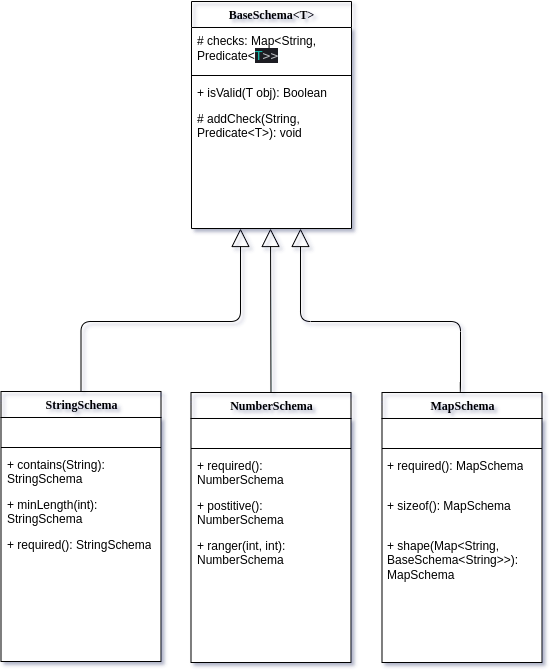

The diagram above was exported from draw.io. Its source (the exported page's mxGraphModel, read from the mxfile embedded in the PNG):
<mxGraphModel dx="1137" dy="761" grid="1" gridSize="10" guides="1" tooltips="1" connect="1" arrows="1" fold="1" page="1" pageScale="1" pageWidth="1100" pageHeight="850" background="none" math="0" shadow="1">
  <root>
    <mxCell id="0" />
    <mxCell id="1" parent="0" />
    <mxCell id="78961159f06e98e8-17" value="BaseSchema&amp;lt;T&amp;gt;" style="swimlane;html=1;fontStyle=1;align=center;verticalAlign=top;childLayout=stackLayout;horizontal=1;startSize=26;horizontalStack=0;resizeParent=1;resizeLast=0;collapsible=1;marginBottom=0;swimlaneFillColor=#ffffff;rounded=0;shadow=0;comic=0;labelBackgroundColor=none;strokeWidth=1;fillColor=none;fontFamily=Verdana;fontSize=12" parent="1" vertex="1">
      <mxGeometry x="481" y="70" width="160" height="227" as="geometry" />
    </mxCell>
    <mxCell id="78961159f06e98e8-21" value="# checks:&amp;nbsp;Map&amp;lt;String, Predicate&amp;lt;&lt;span style=&quot;font-family: &amp;quot;JetBrains Mono&amp;quot;, monospace; font-size: 9.8pt; background-color: rgb(30, 31, 34); color: rgb(22, 186, 172);&quot;&gt;T&lt;/span&gt;&lt;span style=&quot;font-family: &amp;quot;JetBrains Mono&amp;quot;, monospace; font-size: 9.8pt; background-color: rgb(30, 31, 34); color: rgb(188, 190, 196);&quot;&gt;&amp;gt;&amp;gt;&lt;/span&gt;" style="text;html=1;strokeColor=none;fillColor=none;align=left;verticalAlign=top;spacingLeft=4;spacingRight=4;whiteSpace=wrap;overflow=hidden;rotatable=0;points=[[0,0.5],[1,0.5]];portConstraint=eastwest;" parent="78961159f06e98e8-17" vertex="1">
      <mxGeometry y="26" width="160" height="44" as="geometry" />
    </mxCell>
    <mxCell id="78961159f06e98e8-19" value="" style="line;html=1;strokeWidth=1;fillColor=none;align=left;verticalAlign=middle;spacingTop=-1;spacingLeft=3;spacingRight=3;rotatable=0;labelPosition=right;points=[];portConstraint=eastwest;" parent="78961159f06e98e8-17" vertex="1">
      <mxGeometry y="70" width="160" height="8" as="geometry" />
    </mxCell>
    <mxCell id="78961159f06e98e8-27" value="+ isValid(T obj): Boolean" style="text;html=1;strokeColor=none;fillColor=none;align=left;verticalAlign=top;spacingLeft=4;spacingRight=4;whiteSpace=wrap;overflow=hidden;rotatable=0;points=[[0,0.5],[1,0.5]];portConstraint=eastwest;" parent="78961159f06e98e8-17" vertex="1">
      <mxGeometry y="78" width="160" height="26" as="geometry" />
    </mxCell>
    <mxCell id="78961159f06e98e8-20" value="# addCheck(String, Predicate&amp;lt;T&amp;gt;&lt;span style=&quot;background-color: initial;&quot;&gt;): void&lt;/span&gt;" style="text;html=1;strokeColor=none;fillColor=none;align=left;verticalAlign=top;spacingLeft=4;spacingRight=4;whiteSpace=wrap;overflow=hidden;rotatable=0;points=[[0,0.5],[1,0.5]];portConstraint=eastwest;" parent="78961159f06e98e8-17" vertex="1">
      <mxGeometry y="104" width="160" height="42" as="geometry" />
    </mxCell>
    <mxCell id="78961159f06e98e8-128" style="edgeStyle=orthogonalEdgeStyle;html=1;labelBackgroundColor=none;startFill=0;startSize=8;endArrow=block;endFill=0;endSize=16;fontFamily=Verdana;fontSize=12;" parent="1" source="78961159f06e98e8-82" edge="1">
      <mxGeometry relative="1" as="geometry">
        <Array as="points">
          <mxPoint x="371" y="390" />
          <mxPoint x="530" y="390" />
        </Array>
        <mxPoint x="530" y="297" as="targetPoint" />
      </mxGeometry>
    </mxCell>
    <mxCell id="78961159f06e98e8-82" value="StringSchema" style="swimlane;html=1;fontStyle=1;align=center;verticalAlign=top;childLayout=stackLayout;horizontal=1;startSize=26;horizontalStack=0;resizeParent=1;resizeLast=0;collapsible=1;marginBottom=0;swimlaneFillColor=#ffffff;rounded=0;shadow=0;comic=0;labelBackgroundColor=none;strokeWidth=1;fillColor=none;fontFamily=Verdana;fontSize=12" parent="1" vertex="1">
      <mxGeometry x="290.5" y="460.00000000000006" width="160" height="270" as="geometry">
        <mxRectangle x="290.5" y="460.00000000000006" width="110" height="30" as="alternateBounds" />
      </mxGeometry>
    </mxCell>
    <mxCell id="78961159f06e98e8-89" value="&amp;nbsp;" style="text;html=1;strokeColor=none;fillColor=none;align=left;verticalAlign=top;spacingLeft=4;spacingRight=4;whiteSpace=wrap;overflow=hidden;rotatable=0;points=[[0,0.5],[1,0.5]];portConstraint=eastwest;" parent="78961159f06e98e8-82" vertex="1">
      <mxGeometry y="26" width="160" height="26" as="geometry" />
    </mxCell>
    <mxCell id="78961159f06e98e8-90" value="" style="line;html=1;strokeWidth=1;fillColor=none;align=left;verticalAlign=middle;spacingTop=-1;spacingLeft=3;spacingRight=3;rotatable=0;labelPosition=right;points=[];portConstraint=eastwest;" parent="78961159f06e98e8-82" vertex="1">
      <mxGeometry y="52" width="160" height="8" as="geometry" />
    </mxCell>
    <mxCell id="78961159f06e98e8-91" value="+ contains(String): StringSchema" style="text;html=1;strokeColor=none;fillColor=none;align=left;verticalAlign=top;spacingLeft=4;spacingRight=4;whiteSpace=wrap;overflow=hidden;rotatable=0;points=[[0,0.5],[1,0.5]];portConstraint=eastwest;" parent="78961159f06e98e8-82" vertex="1">
      <mxGeometry y="60" width="160" height="40" as="geometry" />
    </mxCell>
    <mxCell id="78961159f06e98e8-94" value="+ minLength(int): StringSchema" style="text;html=1;strokeColor=none;fillColor=none;align=left;verticalAlign=top;spacingLeft=4;spacingRight=4;whiteSpace=wrap;overflow=hidden;rotatable=0;points=[[0,0.5],[1,0.5]];portConstraint=eastwest;" parent="78961159f06e98e8-82" vertex="1">
      <mxGeometry y="100" width="160" height="40" as="geometry" />
    </mxCell>
    <mxCell id="5M8Ums7hvOsXD7INTuUk-3" value="+ required(): StringSchema" style="text;html=1;strokeColor=none;fillColor=none;align=left;verticalAlign=top;spacingLeft=4;spacingRight=4;whiteSpace=wrap;overflow=hidden;rotatable=0;points=[[0,0.5],[1,0.5]];portConstraint=eastwest;" vertex="1" parent="78961159f06e98e8-82">
      <mxGeometry y="140" width="160" height="40" as="geometry" />
    </mxCell>
    <mxCell id="78961159f06e98e8-127" value="" style="edgeStyle=orthogonalEdgeStyle;html=1;labelBackgroundColor=none;startFill=0;startSize=8;endArrow=block;endFill=0;endSize=16;fontFamily=Verdana;fontSize=12;exitX=0.5;exitY=0;exitDx=0;exitDy=0;" parent="1" source="5M8Ums7hvOsXD7INTuUk-4" edge="1">
      <mxGeometry relative="1" as="geometry">
        <mxPoint x="560" y="499" as="sourcePoint" />
        <mxPoint x="560" y="297" as="targetPoint" />
      </mxGeometry>
    </mxCell>
    <mxCell id="78961159f06e98e8-126" style="edgeStyle=orthogonalEdgeStyle;html=1;labelBackgroundColor=none;startFill=0;startSize=8;endArrow=block;endFill=0;endSize=16;fontFamily=Verdana;fontSize=12;exitX=0.5;exitY=0;exitDx=0;exitDy=0;" parent="1" source="5M8Ums7hvOsXD7INTuUk-10" edge="1">
      <mxGeometry relative="1" as="geometry">
        <Array as="points">
          <mxPoint x="750" y="461" />
          <mxPoint x="750" y="390" />
          <mxPoint x="590" y="390" />
        </Array>
        <mxPoint x="740" y="498.9999999999998" as="sourcePoint" />
        <mxPoint x="590" y="297" as="targetPoint" />
      </mxGeometry>
    </mxCell>
    <mxCell id="5M8Ums7hvOsXD7INTuUk-4" value="NumberSchema" style="swimlane;html=1;fontStyle=1;align=center;verticalAlign=top;childLayout=stackLayout;horizontal=1;startSize=26;horizontalStack=0;resizeParent=1;resizeLast=0;collapsible=1;marginBottom=0;swimlaneFillColor=#ffffff;rounded=0;shadow=0;comic=0;labelBackgroundColor=none;strokeWidth=1;fillColor=none;fontFamily=Verdana;fontSize=12" vertex="1" parent="1">
      <mxGeometry x="480.5" y="461.00000000000006" width="160" height="270" as="geometry" />
    </mxCell>
    <mxCell id="5M8Ums7hvOsXD7INTuUk-5" value="&amp;nbsp;" style="text;html=1;strokeColor=none;fillColor=none;align=left;verticalAlign=top;spacingLeft=4;spacingRight=4;whiteSpace=wrap;overflow=hidden;rotatable=0;points=[[0,0.5],[1,0.5]];portConstraint=eastwest;" vertex="1" parent="5M8Ums7hvOsXD7INTuUk-4">
      <mxGeometry y="26" width="160" height="26" as="geometry" />
    </mxCell>
    <mxCell id="5M8Ums7hvOsXD7INTuUk-6" value="" style="line;html=1;strokeWidth=1;fillColor=none;align=left;verticalAlign=middle;spacingTop=-1;spacingLeft=3;spacingRight=3;rotatable=0;labelPosition=right;points=[];portConstraint=eastwest;" vertex="1" parent="5M8Ums7hvOsXD7INTuUk-4">
      <mxGeometry y="52" width="160" height="8" as="geometry" />
    </mxCell>
    <mxCell id="5M8Ums7hvOsXD7INTuUk-7" value="+ required(): NumberSchema" style="text;html=1;strokeColor=none;fillColor=none;align=left;verticalAlign=top;spacingLeft=4;spacingRight=4;whiteSpace=wrap;overflow=hidden;rotatable=0;points=[[0,0.5],[1,0.5]];portConstraint=eastwest;" vertex="1" parent="5M8Ums7hvOsXD7INTuUk-4">
      <mxGeometry y="60" width="160" height="40" as="geometry" />
    </mxCell>
    <mxCell id="5M8Ums7hvOsXD7INTuUk-8" value="+ postitive(): NumberSchema" style="text;html=1;strokeColor=none;fillColor=none;align=left;verticalAlign=top;spacingLeft=4;spacingRight=4;whiteSpace=wrap;overflow=hidden;rotatable=0;points=[[0,0.5],[1,0.5]];portConstraint=eastwest;" vertex="1" parent="5M8Ums7hvOsXD7INTuUk-4">
      <mxGeometry y="100" width="160" height="40" as="geometry" />
    </mxCell>
    <mxCell id="5M8Ums7hvOsXD7INTuUk-9" value="+ ranger(int, int): NumberSchema" style="text;html=1;strokeColor=none;fillColor=none;align=left;verticalAlign=top;spacingLeft=4;spacingRight=4;whiteSpace=wrap;overflow=hidden;rotatable=0;points=[[0,0.5],[1,0.5]];portConstraint=eastwest;" vertex="1" parent="5M8Ums7hvOsXD7INTuUk-4">
      <mxGeometry y="140" width="160" height="40" as="geometry" />
    </mxCell>
    <mxCell id="5M8Ums7hvOsXD7INTuUk-10" value="MapSchema" style="swimlane;html=1;fontStyle=1;align=center;verticalAlign=top;childLayout=stackLayout;horizontal=1;startSize=26;horizontalStack=0;resizeParent=1;resizeLast=0;collapsible=1;marginBottom=0;swimlaneFillColor=#ffffff;rounded=0;shadow=0;comic=0;labelBackgroundColor=none;strokeWidth=1;fillColor=none;fontFamily=Verdana;fontSize=12" vertex="1" parent="1">
      <mxGeometry x="671.5" y="461.00000000000006" width="160" height="270" as="geometry" />
    </mxCell>
    <mxCell id="5M8Ums7hvOsXD7INTuUk-11" value="&amp;nbsp;" style="text;html=1;strokeColor=none;fillColor=none;align=left;verticalAlign=top;spacingLeft=4;spacingRight=4;whiteSpace=wrap;overflow=hidden;rotatable=0;points=[[0,0.5],[1,0.5]];portConstraint=eastwest;" vertex="1" parent="5M8Ums7hvOsXD7INTuUk-10">
      <mxGeometry y="26" width="160" height="26" as="geometry" />
    </mxCell>
    <mxCell id="5M8Ums7hvOsXD7INTuUk-12" value="" style="line;html=1;strokeWidth=1;fillColor=none;align=left;verticalAlign=middle;spacingTop=-1;spacingLeft=3;spacingRight=3;rotatable=0;labelPosition=right;points=[];portConstraint=eastwest;" vertex="1" parent="5M8Ums7hvOsXD7INTuUk-10">
      <mxGeometry y="52" width="160" height="8" as="geometry" />
    </mxCell>
    <mxCell id="5M8Ums7hvOsXD7INTuUk-13" value="+ required(): MapSchema" style="text;html=1;strokeColor=none;fillColor=none;align=left;verticalAlign=top;spacingLeft=4;spacingRight=4;whiteSpace=wrap;overflow=hidden;rotatable=0;points=[[0,0.5],[1,0.5]];portConstraint=eastwest;" vertex="1" parent="5M8Ums7hvOsXD7INTuUk-10">
      <mxGeometry y="60" width="160" height="40" as="geometry" />
    </mxCell>
    <mxCell id="5M8Ums7hvOsXD7INTuUk-14" value="+ sizeof(): MapSchema" style="text;html=1;strokeColor=none;fillColor=none;align=left;verticalAlign=top;spacingLeft=4;spacingRight=4;whiteSpace=wrap;overflow=hidden;rotatable=0;points=[[0,0.5],[1,0.5]];portConstraint=eastwest;" vertex="1" parent="5M8Ums7hvOsXD7INTuUk-10">
      <mxGeometry y="100" width="160" height="40" as="geometry" />
    </mxCell>
    <mxCell id="5M8Ums7hvOsXD7INTuUk-15" value="+ shape(Map&amp;lt;String, BaseSchema&amp;lt;String&amp;gt;&amp;gt;&lt;span style=&quot;background-color: initial;&quot;&gt;): MapSchema&lt;/span&gt;" style="text;html=1;strokeColor=none;fillColor=none;align=left;verticalAlign=top;spacingLeft=4;spacingRight=4;whiteSpace=wrap;overflow=hidden;rotatable=0;points=[[0,0.5],[1,0.5]];portConstraint=eastwest;" vertex="1" parent="5M8Ums7hvOsXD7INTuUk-10">
      <mxGeometry y="140" width="160" height="60" as="geometry" />
    </mxCell>
  </root>
</mxGraphModel>